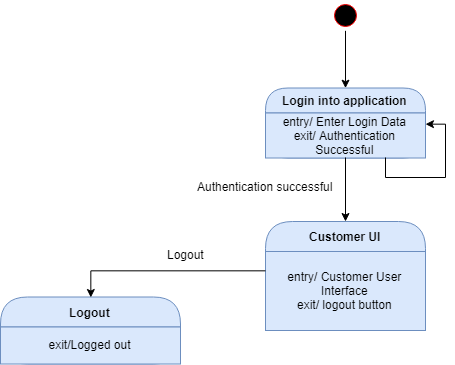

The diagram above was exported from draw.io. Its source (the exported page's mxGraphModel, read from the mxfile embedded in the PNG):
<mxGraphModel dx="1005" dy="515" grid="1" gridSize="10" guides="1" tooltips="1" connect="1" arrows="1" fold="1" page="1" pageScale="1" pageWidth="850" pageHeight="1100" math="0" shadow="0">
  <root>
    <mxCell id="0" />
    <mxCell id="1" parent="0" />
    <mxCell id="2" style="edgeStyle=orthogonalEdgeStyle;rounded=0;orthogonalLoop=1;jettySize=auto;html=1;exitX=0.5;exitY=1;exitDx=0;exitDy=0;entryX=0.5;entryY=0;entryDx=0;entryDy=0;" edge="1" source="3" target="4" parent="1">
      <mxGeometry relative="1" as="geometry" />
    </mxCell>
    <mxCell id="3" value="" style="ellipse;html=1;shape=startState;fillColor=#000000;strokeColor=#ff0000;" vertex="1" parent="1">
      <mxGeometry x="420" y="20" width="30" height="30" as="geometry" />
    </mxCell>
    <mxCell id="4" value="Login into application" style="swimlane;html=1;fontStyle=1;align=center;verticalAlign=middle;childLayout=stackLayout;horizontal=1;startSize=25;horizontalStack=0;resizeParent=0;resizeLast=1;container=0;collapsible=0;rounded=1;arcSize=30;strokeColor=#6c8ebf;fillColor=#dae8fc;swimlaneFillColor=#ffffc0;" vertex="1" parent="1">
      <mxGeometry x="355" y="107.5" width="160" height="70" as="geometry" />
    </mxCell>
    <mxCell id="5" value="entry/ Enter Login Data&lt;br&gt;exit/ Authentication Successful&lt;br&gt;" style="text;html=1;strokeColor=#6c8ebf;fillColor=#dae8fc;align=center;verticalAlign=middle;spacingLeft=4;spacingRight=4;whiteSpace=wrap;overflow=hidden;rotatable=0;" vertex="1" parent="4">
      <mxGeometry y="25" width="160" height="45" as="geometry" />
    </mxCell>
    <mxCell id="6" style="edgeStyle=orthogonalEdgeStyle;rounded=0;orthogonalLoop=1;jettySize=auto;html=1;exitX=0.75;exitY=1;exitDx=0;exitDy=0;entryX=1;entryY=0.25;entryDx=0;entryDy=0;" edge="1" parent="4" source="5" target="5">
      <mxGeometry relative="1" as="geometry" />
    </mxCell>
    <mxCell id="7" value="Customer UI" style="swimlane;html=1;fontStyle=1;align=center;verticalAlign=middle;childLayout=stackLayout;horizontal=1;startSize=30;horizontalStack=0;resizeParent=0;resizeLast=1;container=0;collapsible=0;rounded=1;arcSize=30;strokeColor=#6c8ebf;fillColor=#dae8fc;swimlaneFillColor=#ffffc0;" vertex="1" parent="1">
      <mxGeometry x="355" y="241" width="160" height="109" as="geometry" />
    </mxCell>
    <mxCell id="8" value="entry/ Customer User Interface&lt;br&gt;exit/ logout button&lt;br&gt;" style="text;html=1;strokeColor=#6c8ebf;fillColor=#dae8fc;align=center;verticalAlign=middle;spacingLeft=4;spacingRight=4;whiteSpace=wrap;overflow=hidden;rotatable=0;" vertex="1" parent="7">
      <mxGeometry y="30" width="160" height="79" as="geometry" />
    </mxCell>
    <mxCell id="9" style="edgeStyle=orthogonalEdgeStyle;rounded=0;orthogonalLoop=1;jettySize=auto;html=1;exitX=0.5;exitY=1;exitDx=0;exitDy=0;entryX=0.5;entryY=0;entryDx=0;entryDy=0;" edge="1" source="5" target="7" parent="1">
      <mxGeometry relative="1" as="geometry" />
    </mxCell>
    <mxCell id="10" value="Authentication successful" style="text;html=1;resizable=0;points=[];autosize=1;align=left;verticalAlign=top;spacingTop=-4;" vertex="1" parent="1">
      <mxGeometry x="285" y="196.5" width="150" height="20" as="geometry" />
    </mxCell>
    <mxCell id="11" value="Logout" style="swimlane;html=1;fontStyle=1;align=center;verticalAlign=middle;childLayout=stackLayout;horizontal=1;startSize=30;horizontalStack=0;resizeParent=0;resizeLast=1;container=0;collapsible=0;rounded=1;arcSize=30;strokeColor=#6c8ebf;fillColor=#dae8fc;swimlaneFillColor=#ffffc0;" vertex="1" parent="1">
      <mxGeometry x="90" y="316.5" width="180" height="67" as="geometry" />
    </mxCell>
    <mxCell id="12" value="exit/Logged out" style="text;html=1;strokeColor=#6c8ebf;fillColor=#dae8fc;align=center;verticalAlign=middle;spacingLeft=4;spacingRight=4;whiteSpace=wrap;overflow=hidden;rotatable=0;" vertex="1" parent="11">
      <mxGeometry y="30" width="180" height="37" as="geometry" />
    </mxCell>
    <mxCell id="13" style="edgeStyle=orthogonalEdgeStyle;rounded=0;orthogonalLoop=1;jettySize=auto;html=1;exitX=0;exitY=0.25;exitDx=0;exitDy=0;entryX=0.5;entryY=0;entryDx=0;entryDy=0;" edge="1" source="8" target="11" parent="1">
      <mxGeometry relative="1" as="geometry" />
    </mxCell>
    <mxCell id="14" value="Logout" style="text;html=1;resizable=0;points=[];autosize=1;align=left;verticalAlign=top;spacingTop=-4;" vertex="1" parent="1">
      <mxGeometry x="255" y="265" width="50" height="20" as="geometry" />
    </mxCell>
  </root>
</mxGraphModel>